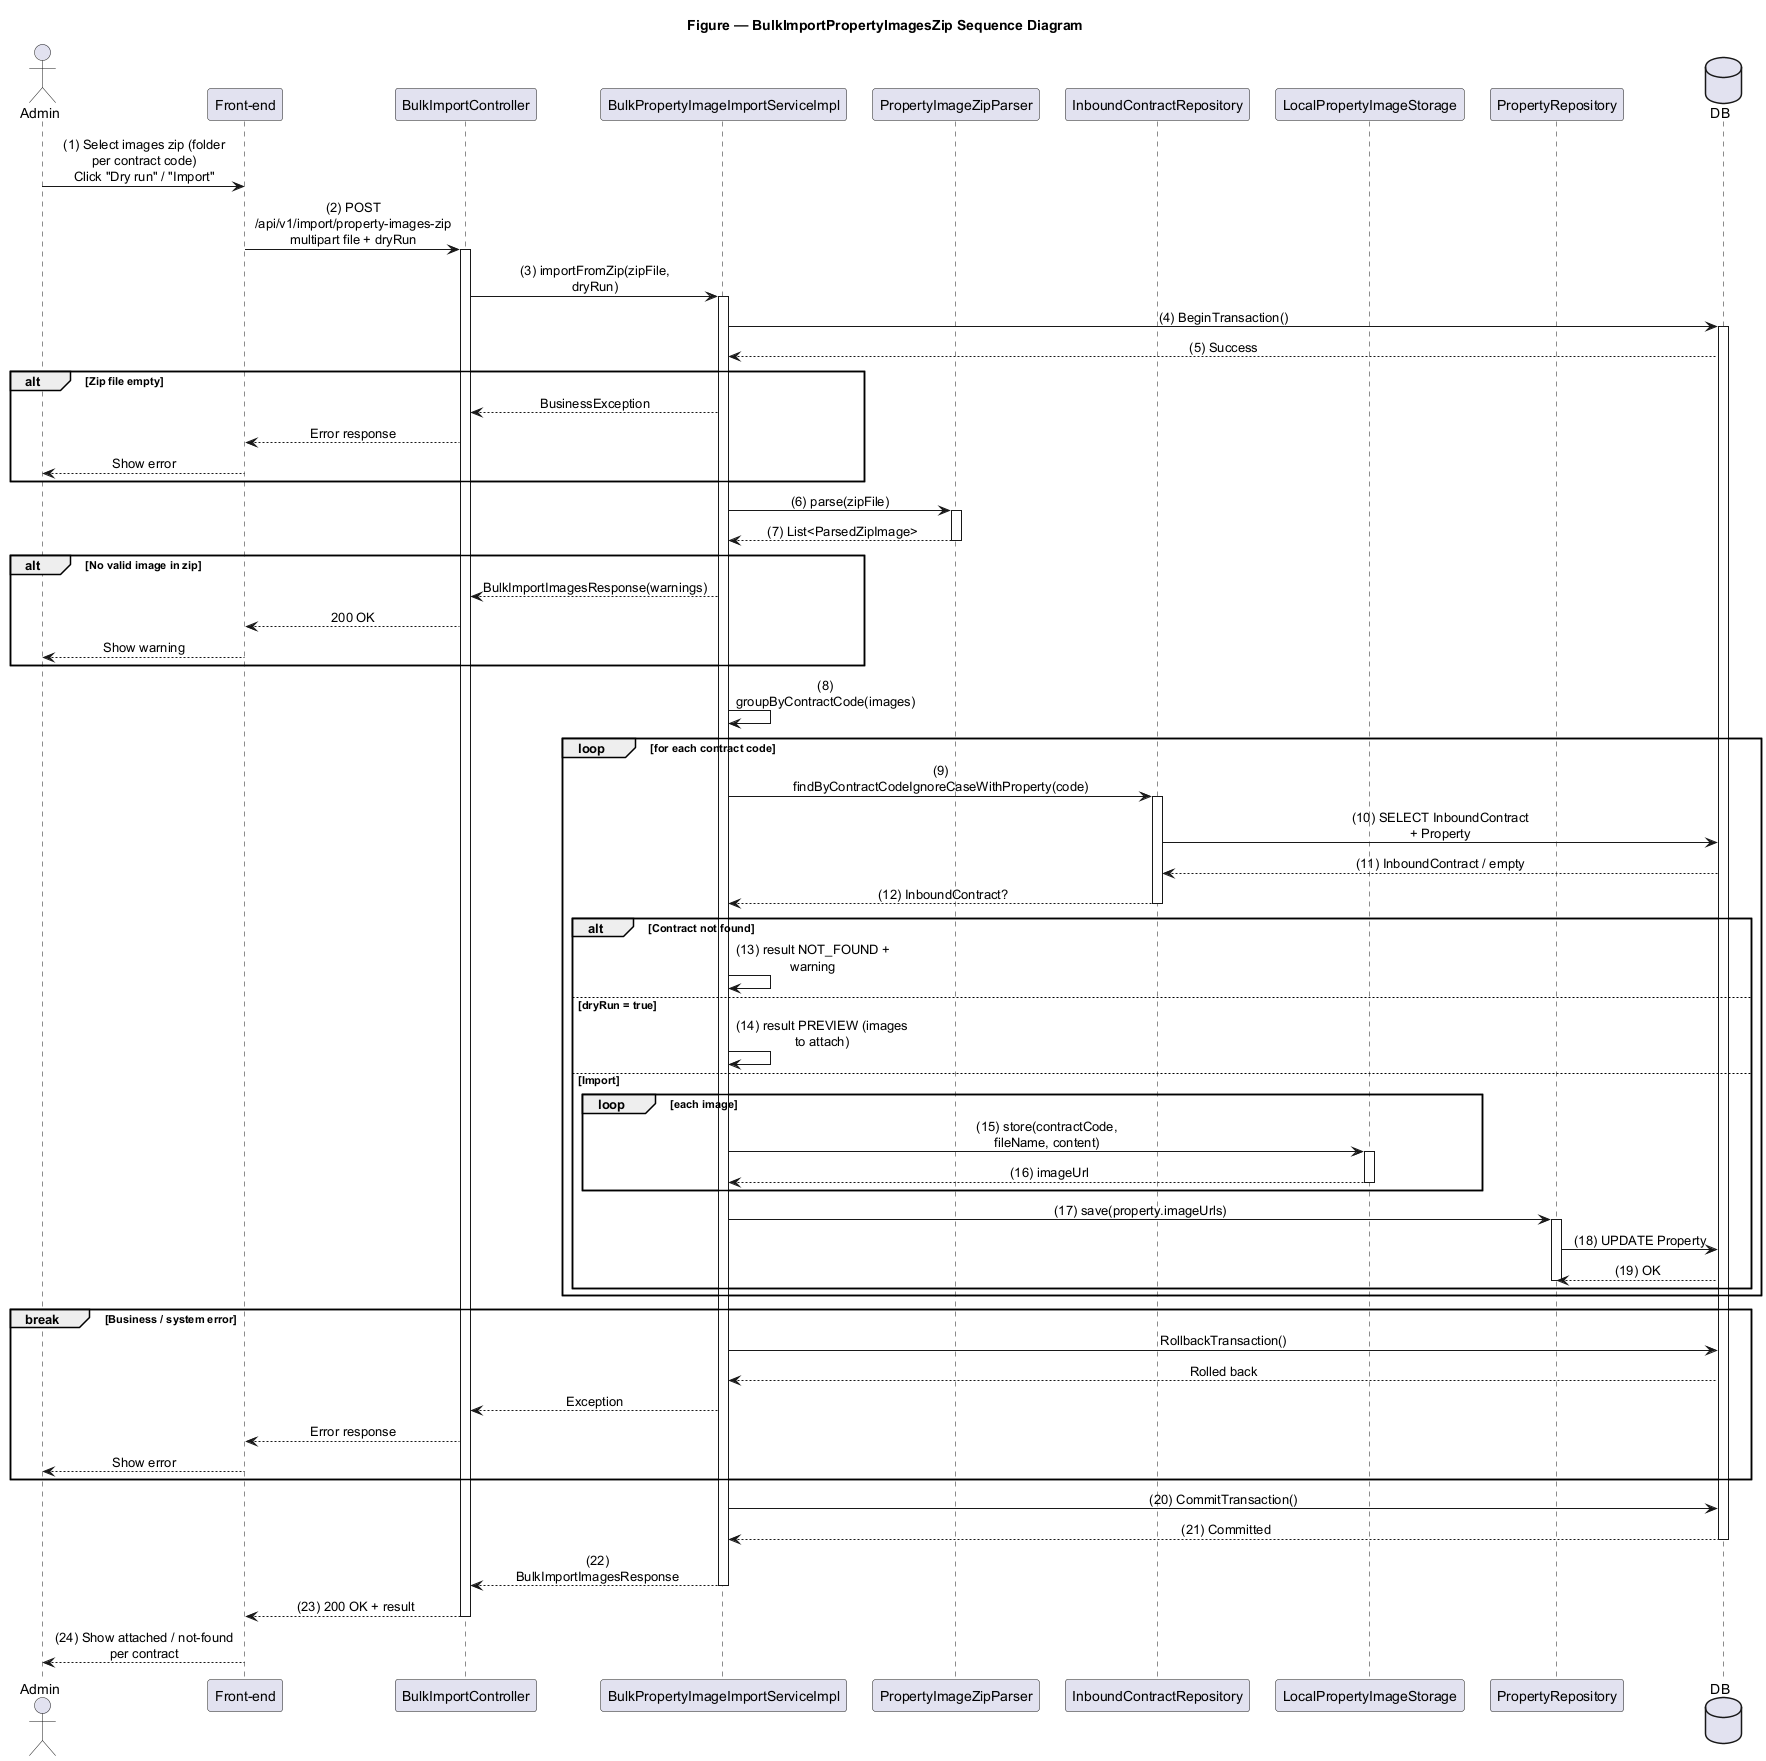

The diagram above was rendered by PlantUML. Its source (embedded in the PNG):
@startuml BulkImportPropertyImagesZip
title Figure — BulkImportPropertyImagesZip Sequence Diagram

skinparam sequenceMessageAlign center
skinparam responseMessageBelowArrow true
skinparam maxMessageSize 180
skinparam ParticipantPadding 8
skinparam BoxPadding 6

actor Admin
participant "Front-end" as FE
participant "BulkImportController" as C
participant "BulkPropertyImageImportServiceImpl" as S
participant "PropertyImageZipParser" as ZP
participant "InboundContractRepository" as ICR
participant "LocalPropertyImageStorage" as ST
participant "PropertyRepository" as PR
database DB

Admin -> FE : (1) Select images zip (folder per contract code)\nClick "Dry run" / "Import"
FE -> C : (2) POST /api/v1/import/property-images-zip\nmultipart file + dryRun
activate C
C -> S : (3) importFromZip(zipFile, dryRun)
activate S

S -> DB : (4) BeginTransaction()
activate DB
DB --> S : (5) Success

alt Zip file empty
  S --> C : BusinessException
  C --> FE : Error response
  FE --> Admin : Show error
end

S -> ZP : (6) parse(zipFile)
activate ZP
ZP --> S : (7) List<ParsedZipImage>
deactivate ZP

alt No valid image in zip
  S --> C : BulkImportImagesResponse(warnings)
  C --> FE : 200 OK
  FE --> Admin : Show warning
end

S -> S : (8) groupByContractCode(images)

loop for each contract code
  S -> ICR : (9) findByContractCodeIgnoreCaseWithProperty(code)
  activate ICR
  ICR -> DB : (10) SELECT InboundContract + Property
  DB --> ICR : (11) InboundContract / empty
  ICR --> S : (12) InboundContract?
  deactivate ICR

  alt Contract not found
    S -> S : (13) result NOT_FOUND + warning
  else dryRun = true
    S -> S : (14) result PREVIEW (images to attach)
  else Import
    loop each image
      S -> ST : (15) store(contractCode, fileName, content)
      activate ST
      ST --> S : (16) imageUrl
      deactivate ST
    end
    S -> PR : (17) save(property.imageUrls)
    activate PR
    PR -> DB : (18) UPDATE Property
    DB --> PR : (19) OK
    deactivate PR
  end
end

break Business / system error
  S -> DB : RollbackTransaction()
  DB --> S : Rolled back
  S --> C : Exception
  C --> FE : Error response
  FE --> Admin : Show error
end

S -> DB : (20) CommitTransaction()
DB --> S : (21) Committed
deactivate DB

S --> C : (22) BulkImportImagesResponse
deactivate S
C --> FE : (23) 200 OK + result
deactivate C
FE --> Admin : (24) Show attached / not-found per contract

@enduml